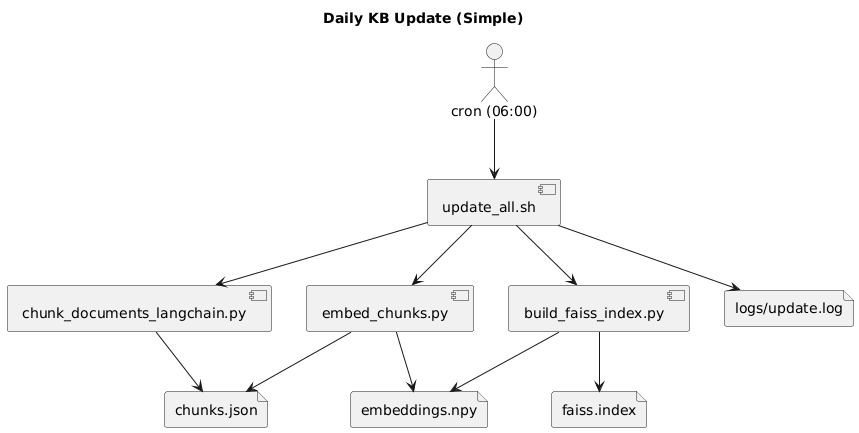

The diagram above was rendered by PlantUML. Its source (embedded in the PNG):
@startuml
title Daily KB Update (Simple)

actor cron as "cron (06:00)"
component "update_all.sh" as sh
component "chunk_documents_langchain.py" as c
component "embed_chunks.py" as e
component "build_faiss_index.py" as f
file "chunks.json" as chunks
file "faiss.index" as idx
file "logs/update.log" as log
file "embeddings.npy" as embd


cron --> sh
sh --> c
c --> chunks
sh --> e
e --> chunks
e --> embd
sh --> f
f --> idx
f --> embd
sh --> log
@enduml